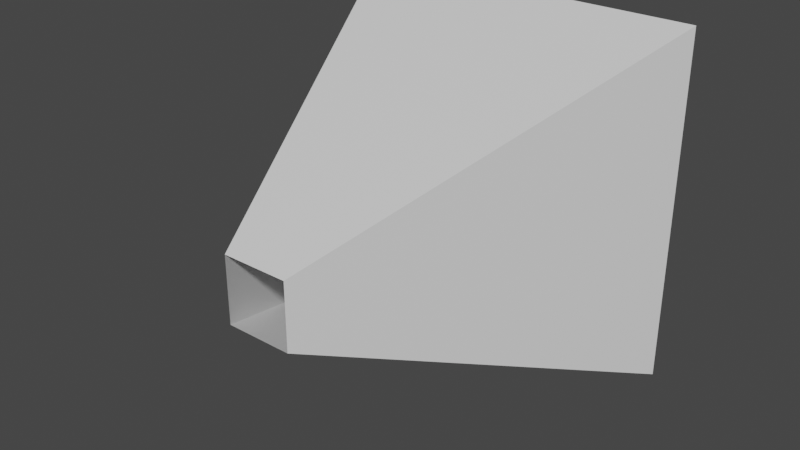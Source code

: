 # Source: Muzzle.blend  (saved by Blender 2.81.16; exported with 4.5.12 LTS)
import bpy
from mathutils import Matrix  # noqa: F401  (used for matrix-valued properties, if any)

bpy.ops.wm.read_factory_settings(use_empty=True)
scene = bpy.context.scene
scene.name = 'Scene'

# ---- collections
col_collection = bpy.data.collections.new('Collection'); scene.collection.children.link(col_collection)

# ---- materials (node trees are filled in below, after node groups)
mat_material = bpy.data.materials.new('Material')
mat_material.alpha_threshold = 0.0
mat_material.use_transparent_shadow = False
mat_material.line_color = (0.0, 0.0, 0.0, 1.0)

# ---- material node trees
mat_material.use_nodes = True; mat_material.node_tree.nodes.clear()
_N = mat_material.node_tree.nodes; _L = mat_material.node_tree.links
n0 = _N.new('ShaderNodeOutputMaterial'); n0.name = 'Material Output'; n0.location = (300, 300)
n1 = _N.new('ShaderNodeBsdfPrincipled'); n1.name = 'Principled BSDF'; n1.location = (10, 300)
n1.distribution = 'GGX'
n1.subsurface_method = 'BURLEY'
n1.inputs[2].default_value = 0.4
n1.inputs[3].default_value = 1.45
n1.inputs[27].default_value = (0.0, 0.0, 0.0, 1.0)
n1.inputs[28].default_value = 1.0
_L.new(n1.outputs[0], n0.inputs[0])
n0.is_active_output = True

# ---- world
world_world = bpy.data.worlds.new('World'); scene.world = world_world
world_world.use_nodes = True; world_world.node_tree.nodes.clear()
_N = world_world.node_tree.nodes; _L = world_world.node_tree.links
n0 = _N.new('ShaderNodeOutputWorld'); n0.name = 'World Output'; n0.location = (300, 300)
n1 = _N.new('ShaderNodeBackground'); n1.name = 'Background'; n1.location = (10, 300)
n1.inputs[0].default_value = (0.05088, 0.05088, 0.05088, 1.0)
_L.new(n1.outputs[0], n0.inputs[0])
n0.is_active_output = True
world_world.color = (0.05088, 0.05088, 0.05088)
world_world.use_sun_shadow = False
world_world.sun_shadow_jitter_overblur = 0.0

# ---- meshes
me_cube = bpy.data.meshes.new('Cube')
me_cube.from_pydata([(1.0, 1.0, 1.0), (1.0, 1.0, -1.0), (0.1851, -1.0, 0.1851), (0.1851, -1.0, -0.1851), (-1.0, 1.0, 1.0), (-1.0, 1.0, -1.0), (-0.1851, -1.0, 0.1851), (-0.1851, -1.0, -0.1851)], [], [(0, 4, 6, 2), (7, 6, 4, 5), (5, 1, 3, 7), (1, 0, 2, 3)])
_uv = me_cube.uv_layers.new(name='UVMap')
_uv.uv.foreach_set('vector', [9.961e-05, 9.961e-05, 0.9926, 0.002701, 0.5524, 0.4786, 0.476, 0.4472, 0.5167, 0.5528, 0.5524, 0.4786, 0.9926, 0.002701, 0.9926, 0.9999, 0.9926, 0.9999, 0.000113, 0.9973, 0.4403, 0.5214, 0.5167, 0.5528, 0.000113, 0.9973, 9.961e-05, 9.961e-05, 0.476, 0.4472, 0.4403, 0.5214])
me_cube.materials.append(mat_material)
me_cube.use_remesh_preserve_volume = False
me_cube.use_remesh_preserve_attributes = False
me_cube.use_mirror_vertex_groups = False
me_cube.update()

# ---- objects
ob_muzzle = bpy.data.objects.new('Muzzle', me_cube)

# ---- transforms, parenting, visibility, modifiers, constraints
ob_muzzle.location = (0.0, 0.0, 0.0)
ob_muzzle.lock_rotations_4d = False
ob_muzzle.empty_display_type = 'ARROWS'
ob_muzzle.lineart.crease_threshold = 0.0

# ---- collection membership
col_collection.objects.link(ob_muzzle)

# ---- scene / render settings (as saved in the file)
scene.frame_start = 1; scene.frame_end = 250; scene.frame_set(1)
scene.render.engine = 'BLENDER_EEVEE_NEXT'
scene.cycles.use_denoising = False
scene.cycles.samples = 128
scene.cycles.sampling_pattern = 'TABULATED_SOBOL'
scene.cycles.use_adaptive_sampling = False
scene.cycles.use_light_tree = False
scene.view_settings.view_transform = 'Filmic'
bpy.context.view_layer.update()

# ---- added for rendering (the .blend has no active camera and no usable light): camera, sun
cam_auto = bpy.data.cameras.new('AutoCamera')
cam_auto.lens = 50.0
cam_auto.sensor_width = 36.0
cam_auto.clip_end = 1000.0
ob_auto_camera = bpy.data.objects.new('AutoCamera', cam_auto)
scene.collection.objects.link(ob_auto_camera)
ob_auto_camera.location = (3.20507, -3.84609, 2.56406)
ob_auto_camera.rotation_euler = (1.09748, -7.21219e-08, 0.694738)
scene.camera = ob_auto_camera
light_auto_sun = bpy.data.lights.new('AutoSun', 'SUN')
light_auto_sun.energy = 3.0
light_auto_sun.angle = 0.0523599
ob_auto_sun = bpy.data.objects.new('AutoSun', light_auto_sun)
scene.collection.objects.link(ob_auto_sun)
ob_auto_sun.rotation_euler = (0.872665, 0.174533, 0.523599)
bpy.context.view_layer.update()

